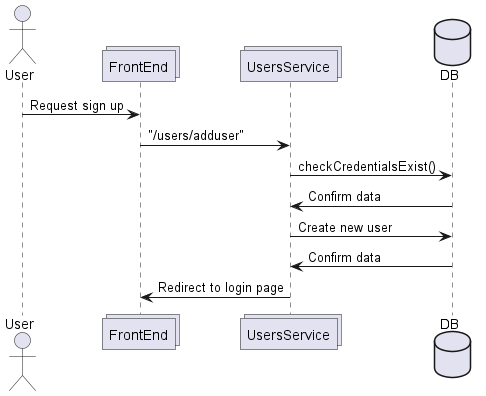

The diagram above was rendered by PlantUML. Its source (embedded in the PNG):
@startuml
actor User
collections FrontEnd
collections UsersService
database DB

User -> FrontEnd: Request sign up
FrontEnd -> UsersService: "/users/adduser"
UsersService -> DB: checkCredentialsExist()
DB -> UsersService: Confirm data
UsersService  -> DB: Create new user
DB -> UsersService: Confirm data
UsersService -> FrontEnd: Redirect to login page
@enduml